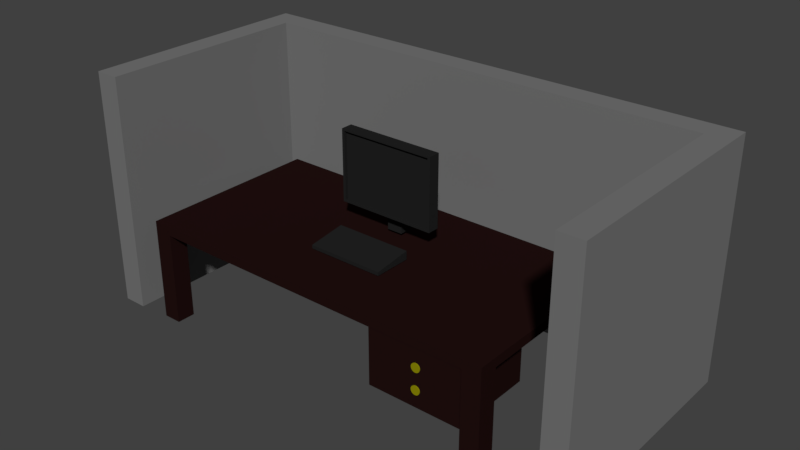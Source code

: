 # Source: Workbench.blend  (saved by Blender 2.79.0; exported with 4.5.12 LTS)
import bpy
from mathutils import Matrix  # noqa: F401  (used for matrix-valued properties, if any)

bpy.ops.wm.read_factory_settings(use_empty=True)
scene = bpy.context.scene
scene.name = 'Scene'

# ---- collections
col_collection_1 = bpy.data.collections.new('Collection 1'); scene.collection.children.link(col_collection_1)

# ---- materials (node trees are filled in below, after node groups)
mat_dark_gray = bpy.data.materials.new('Dark Gray')
mat_dark_gray.alpha_threshold = 0.0
mat_dark_gray.use_transparent_shadow = False
mat_dark_gray.diffuse_color = (0.01599, 0.01599, 0.01599, 1.0)
mat_dark_gray.roughness = 0.5
mat_office_gray = bpy.data.materials.new('Office Gray')
mat_office_gray.alpha_threshold = 0.0
mat_office_gray.use_transparent_shadow = False
mat_office_gray.diffuse_color = (0.1789, 0.1789, 0.1789, 1.0)
mat_office_gray.roughness = 0.5
mat_golden = bpy.data.materials.new('Golden')
mat_golden.alpha_threshold = 0.0
mat_golden.use_transparent_shadow = False
mat_golden.diffuse_color = (0.2668, 0.2492, 0.001787, 1.0)
mat_golden.roughness = 0.5
mat_wood = bpy.data.materials.new('Wood')
mat_wood.alpha_threshold = 0.0
mat_wood.use_transparent_shadow = False
mat_wood.diffuse_color = (0.01599, 0.005662, 0.005289, 1.0)
mat_wood.roughness = 0.5
mat_wood.line_color = (0.0, 0.0, 0.0, 1.0)

# ---- material node trees

# ---- world
world_world = bpy.data.worlds.new('World'); scene.world = world_world
world_world.color = (0.05088, 0.05088, 0.05088)
world_world.use_sun_shadow = False
world_world.sun_shadow_jitter_overblur = 0.0
world_world.cycles.sampling_method = 'MANUAL'

# ---- meshes
me_cube_009 = bpy.data.meshes.new('Cube.009')
me_cube_009.from_pydata([(-1.0, -1.0, -1.0), (-1.0, -1.0, 1.0), (-1.0, 1.0, -1.0), (-1.0, 1.0, 1.0), (1.0, -1.0, -1.0), (1.0, -1.0, 1.0), (1.0, 1.0, -1.0), (1.0, 1.0, 1.0), (-0.1486, 1.077, -0.9139), (-0.1486, 1.077, -0.476), (-0.1486, 3.692, -0.9139), (-0.1486, 2.38, -0.6904), (0.167, 1.077, -0.9139), (0.167, 1.077, -0.476), (0.167, 3.692, -0.9139), (0.167, 2.38, -0.6904), (-0.1486, 3.692, -1.544), (-0.1486, 1.077, -1.544), (0.167, 3.692, -1.544), (0.167, 1.077, -1.544), (-0.9473, -1.0, -0.9473), (-0.9473, -1.0, 0.9473), (0.9473, -1.0, 0.9473), (0.9473, -1.0, -0.9473), (-0.9473, -0.498, -0.9473), (-0.9473, -0.498, 0.9473), (0.9473, -0.498, 0.9473), (0.9473, -0.498, -0.9473), (-0.7679, -10.11, -1.628), (-0.7679, -10.11, -1.53), (-0.7679, -3.825, -1.628), (-0.7679, -3.825, -1.393), (0.7784, -10.11, -1.628), (0.7784, -10.11, -1.53), (0.7784, -3.825, -1.628), (0.7784, -3.825, -1.393)], [], [(0, 1, 3, 2), (2, 3, 7, 6), (6, 7, 5, 4), (5, 1, 21, 22), (2, 6, 4, 0), (7, 3, 1, 5), (8, 9, 11, 10), (10, 11, 15, 14), (14, 15, 13, 12), (12, 13, 9, 8), (14, 12, 19, 18), (15, 11, 9, 13), (16, 18, 19, 17), (12, 8, 17, 19), (10, 14, 18, 16), (8, 10, 16, 17), (22, 21, 25, 26), (4, 5, 22, 23), (1, 0, 20, 21), (0, 4, 23, 20), (27, 26, 25, 24), (23, 22, 26, 27), (20, 23, 27, 24), (21, 20, 24, 25), (28, 29, 31, 30), (30, 31, 35, 34), (34, 35, 33, 32), (32, 33, 29, 28), (30, 34, 32, 28), (35, 31, 29, 33)])
me_cube_009.materials.append(mat_dark_gray)
me_cube_009.use_remesh_preserve_volume = False
me_cube_009.use_remesh_preserve_attributes = False
me_cube_009.use_mirror_vertex_groups = False
me_cube_009.update()
me_cube_007 = bpy.data.meshes.new('Cube.007')
me_cube_007.from_pydata([(-1.0, -1.0, -1.0), (-1.0, -1.0, 1.0), (-1.0, 1.0, -1.0), (-1.0, 1.0, 1.0), (1.0, -1.0, -1.0), (1.0, -1.0, 1.0), (1.0, 1.0, -1.0), (1.0, 1.0, 1.0), (-1.0, 0.8, -1.0), (-1.0, 0.8, 1.0), (1.0, 0.8, -1.0), (1.0, 0.8, 1.0), (-41.87, 0.8, 1.0), (-41.87, 1.0, 1.0), (-41.87, 1.0, -1.0), (-41.87, 0.8, -1.0), (-39.83, 0.8, -1.0), (-39.83, 1.0, -1.0), (-39.83, 0.8, 1.0), (-39.83, 1.0, 1.0), (-41.87, -0.9994, 1.0), (-41.87, -0.9994, -1.0), (-39.83, -0.9994, -1.0), (-39.83, -0.9994, 1.0)], [], [(17, 16, 15, 14), (2, 3, 7, 6), (10, 11, 5, 4), (4, 5, 1, 0), (8, 10, 4, 0), (11, 9, 1, 5), (7, 3, 9, 11), (2, 6, 10, 8), (6, 7, 11, 10), (0, 1, 9, 8), (15, 12, 13, 14), (12, 15, 21, 20), (18, 19, 13, 12), (19, 17, 14, 13), (3, 2, 17, 19), (9, 3, 19, 18), (8, 9, 18, 16), (2, 8, 16, 17), (22, 23, 20, 21), (16, 18, 23, 22), (18, 12, 20, 23), (15, 16, 22, 21)])
me_cube_007.materials.append(mat_office_gray)
me_cube_007.use_remesh_preserve_volume = False
me_cube_007.use_remesh_preserve_attributes = False
me_cube_007.use_mirror_vertex_groups = False
me_cube_007.update()
me_cylinder = bpy.data.meshes.new('Cylinder')
me_cylinder.from_pydata([(0.0, 1.0, -1.0), (0.0, 1.0, 1.0), (0.1951, 0.9808, -1.0), (0.1951, 0.9808, 1.0), (0.3827, 0.9239, -1.0), (0.3827, 0.9239, 1.0), (0.5556, 0.8315, -1.0), (0.5556, 0.8315, 1.0), (0.7071, 0.7071, -1.0), (0.7071, 0.7071, 1.0), (0.8315, 0.5556, -1.0), (0.8315, 0.5556, 1.0), (0.9239, 0.3827, -1.0), (0.9239, 0.3827, 1.0), (0.9808, 0.1951, -1.0), (0.9808, 0.1951, 1.0), (1.0, 7.55e-08, -1.0), (1.0, 7.55e-08, 1.0), (0.9808, -0.1951, -1.0), (0.9808, -0.1951, 1.0), (0.9239, -0.3827, -1.0), (0.9239, -0.3827, 1.0), (0.8315, -0.5556, -1.0), (0.8315, -0.5556, 1.0), (0.7071, -0.7071, -1.0), (0.7071, -0.7071, 1.0), (0.5556, -0.8315, -1.0), (0.5556, -0.8315, 1.0), (0.3827, -0.9239, -1.0), (0.3827, -0.9239, 1.0), (0.1951, -0.9808, -1.0), (0.1951, -0.9808, 1.0), (-3.258e-07, -1.0, -1.0), (-3.258e-07, -1.0, 1.0), (-0.1951, -0.9808, -1.0), (-0.1951, -0.9808, 1.0), (-0.3827, -0.9239, -1.0), (-0.3827, -0.9239, 1.0), (-0.5556, -0.8315, -1.0), (-0.5556, -0.8315, 1.0), (-0.7071, -0.7071, -1.0), (-0.7071, -0.7071, 1.0), (-0.8315, -0.5556, -1.0), (-0.8315, -0.5556, 1.0), (-0.9239, -0.3827, -1.0), (-0.9239, -0.3827, 1.0), (-0.9808, -0.1951, -1.0), (-0.9808, -0.1951, 1.0), (-1.0, 9.656e-07, -1.0), (-1.0, 9.656e-07, 1.0), (-0.9808, 0.1951, -1.0), (-0.9808, 0.1951, 1.0), (-0.9239, 0.3827, -1.0), (-0.9239, 0.3827, 1.0), (-0.8315, 0.5556, -1.0), (-0.8315, 0.5556, 1.0), (-0.7071, 0.7071, -1.0), (-0.7071, 0.7071, 1.0), (-0.5556, 0.8315, -1.0), (-0.5556, 0.8315, 1.0), (-0.3827, 0.9239, -1.0), (-0.3827, 0.9239, 1.0), (-0.1951, 0.9808, -1.0), (-0.1951, 0.9808, 1.0)], [], [(0, 1, 3, 2), (2, 3, 5, 4), (4, 5, 7, 6), (6, 7, 9, 8), (8, 9, 11, 10), (10, 11, 13, 12), (12, 13, 15, 14), (14, 15, 17, 16), (16, 17, 19, 18), (18, 19, 21, 20), (20, 21, 23, 22), (22, 23, 25, 24), (24, 25, 27, 26), (26, 27, 29, 28), (28, 29, 31, 30), (30, 31, 33, 32), (32, 33, 35, 34), (34, 35, 37, 36), (36, 37, 39, 38), (38, 39, 41, 40), (40, 41, 43, 42), (42, 43, 45, 44), (44, 45, 47, 46), (46, 47, 49, 48), (48, 49, 51, 50), (50, 51, 53, 52), (52, 53, 55, 54), (54, 55, 57, 56), (56, 57, 59, 58), (58, 59, 61, 60), (3, 1, 63, 61, 59, 57, 55, 53, 51, 49, 47, 45, 43, 41, 39, 37, 35, 33, 31, 29, 27, 25, 23, 21, 19, 17, 15, 13, 11, 9, 7, 5), (60, 61, 63, 62), (62, 63, 1, 0), (0, 2, 4, 6, 8, 10, 12, 14, 16, 18, 20, 22, 24, 26, 28, 30, 32, 34, 36, 38, 40, 42, 44, 46, 48, 50, 52, 54, 56, 58, 60, 62)])
me_cylinder.materials.append(mat_golden)
me_cylinder.use_remesh_preserve_volume = False
me_cylinder.use_remesh_preserve_attributes = False
me_cylinder.use_mirror_vertex_groups = False
me_cylinder.update()
me_cube_006 = bpy.data.meshes.new('Cube.006')
me_cube_006.from_pydata([(-1.0, -1.0, -1.0), (-1.0, -1.0, 1.0), (-1.0, 1.0, -1.0), (-1.0, 1.0, 1.0), (1.0, -1.0, -1.0), (1.0, -1.0, 1.0), (1.0, 1.0, -1.0), (1.0, 1.0, 1.0), (-6.672, 1.007, -2.316), (-6.672, 1.007, 0.9925), (-6.672, 0.5575, -2.316), (-6.672, 0.5575, 0.9925), (-6.268, 1.007, -2.316), (-6.268, 1.007, 0.9925), (-6.268, 0.5575, -2.316), (-6.268, 0.5575, 0.9925), (-6.672, 1.007, 0.9925), (-6.672, 1.007, 1.323), (-6.672, -3.486, 0.9925), (-6.672, -3.486, 1.323), (1.415, 1.007, 0.9925), (1.415, 1.007, 1.323), (1.415, -3.486, 0.9925), (1.415, -3.486, 1.323), (-6.672, -3.037, -2.316), (-6.672, -3.037, 0.9925), (-6.672, -3.486, -2.316), (-6.672, -3.486, 0.9925), (-6.268, -3.037, -2.316), (-6.268, -3.037, 0.9925), (-6.268, -3.486, -2.316), (-6.268, -3.486, 0.9925), (1.011, 1.007, -2.316), (1.011, 1.007, 0.9925), (1.011, 0.5575, -2.316), (1.011, 0.5575, 0.9925), (1.415, 1.007, -2.316), (1.415, 1.007, 0.9925), (1.415, 0.5575, -2.316), (1.415, 0.5575, 0.9925), (1.011, -3.037, -2.316), (1.011, -3.037, 0.9925), (1.011, -3.486, -2.316), (1.011, -3.486, 0.9925), (1.415, -3.037, -2.316), (1.415, -3.037, 0.9925), (1.415, -3.486, -2.316), (1.415, -3.486, 0.9925)], [], [(0, 1, 3, 2), (2, 3, 7, 6), (6, 7, 5, 4), (4, 5, 1, 0), (2, 6, 4, 0), (7, 3, 1, 5), (8, 9, 11, 10), (10, 11, 15, 14), (14, 15, 13, 12), (12, 13, 9, 8), (10, 14, 12, 8), (15, 11, 9, 13), (16, 17, 19, 18), (18, 19, 23, 22), (22, 23, 21, 20), (20, 21, 17, 16), (18, 22, 20, 16), (23, 19, 17, 21), (24, 25, 27, 26), (26, 27, 31, 30), (30, 31, 29, 28), (28, 29, 25, 24), (26, 30, 28, 24), (31, 27, 25, 29), (32, 33, 35, 34), (34, 35, 39, 38), (38, 39, 37, 36), (36, 37, 33, 32), (34, 38, 36, 32), (39, 35, 33, 37), (40, 41, 43, 42), (42, 43, 47, 46), (46, 47, 45, 44), (44, 45, 41, 40), (42, 46, 44, 40), (47, 43, 41, 45)])
me_cube_006.materials.append(mat_wood)
me_cube_006.use_remesh_preserve_volume = False
me_cube_006.use_remesh_preserve_attributes = False
me_cube_006.use_mirror_vertex_groups = False
me_cube_006.update()
me_cylinder_001 = bpy.data.meshes.new('Cylinder.001')
me_cylinder_001.from_pydata([(0.0, 1.0, -1.0), (0.0, 1.0, 1.0), (0.1951, 0.9808, -1.0), (0.1951, 0.9808, 1.0), (0.3827, 0.9239, -1.0), (0.3827, 0.9239, 1.0), (0.5556, 0.8315, -1.0), (0.5556, 0.8315, 1.0), (0.7071, 0.7071, -1.0), (0.7071, 0.7071, 1.0), (0.8315, 0.5556, -1.0), (0.8315, 0.5556, 1.0), (0.9239, 0.3827, -1.0), (0.9239, 0.3827, 1.0), (0.9808, 0.1951, -1.0), (0.9808, 0.1951, 1.0), (1.0, 7.55e-08, -1.0), (1.0, 7.55e-08, 1.0), (0.9808, -0.1951, -1.0), (0.9808, -0.1951, 1.0), (0.9239, -0.3827, -1.0), (0.9239, -0.3827, 1.0), (0.8315, -0.5556, -1.0), (0.8315, -0.5556, 1.0), (0.7071, -0.7071, -1.0), (0.7071, -0.7071, 1.0), (0.5556, -0.8315, -1.0), (0.5556, -0.8315, 1.0), (0.3827, -0.9239, -1.0), (0.3827, -0.9239, 1.0), (0.1951, -0.9808, -1.0), (0.1951, -0.9808, 1.0), (-3.258e-07, -1.0, -1.0), (-3.258e-07, -1.0, 1.0), (-0.1951, -0.9808, -1.0), (-0.1951, -0.9808, 1.0), (-0.3827, -0.9239, -1.0), (-0.3827, -0.9239, 1.0), (-0.5556, -0.8315, -1.0), (-0.5556, -0.8315, 1.0), (-0.7071, -0.7071, -1.0), (-0.7071, -0.7071, 1.0), (-0.8315, -0.5556, -1.0), (-0.8315, -0.5556, 1.0), (-0.9239, -0.3827, -1.0), (-0.9239, -0.3827, 1.0), (-0.9808, -0.1951, -1.0), (-0.9808, -0.1951, 1.0), (-1.0, 9.656e-07, -1.0), (-1.0, 9.656e-07, 1.0), (-0.9808, 0.1951, -1.0), (-0.9808, 0.1951, 1.0), (-0.9239, 0.3827, -1.0), (-0.9239, 0.3827, 1.0), (-0.8315, 0.5556, -1.0), (-0.8315, 0.5556, 1.0), (-0.7071, 0.7071, -1.0), (-0.7071, 0.7071, 1.0), (-0.5556, 0.8315, -1.0), (-0.5556, 0.8315, 1.0), (-0.3827, 0.9239, -1.0), (-0.3827, 0.9239, 1.0), (-0.1951, 0.9808, -1.0), (-0.1951, 0.9808, 1.0)], [], [(0, 1, 3, 2), (2, 3, 5, 4), (4, 5, 7, 6), (6, 7, 9, 8), (8, 9, 11, 10), (10, 11, 13, 12), (12, 13, 15, 14), (14, 15, 17, 16), (16, 17, 19, 18), (18, 19, 21, 20), (20, 21, 23, 22), (22, 23, 25, 24), (24, 25, 27, 26), (26, 27, 29, 28), (28, 29, 31, 30), (30, 31, 33, 32), (32, 33, 35, 34), (34, 35, 37, 36), (36, 37, 39, 38), (38, 39, 41, 40), (40, 41, 43, 42), (42, 43, 45, 44), (44, 45, 47, 46), (46, 47, 49, 48), (48, 49, 51, 50), (50, 51, 53, 52), (52, 53, 55, 54), (54, 55, 57, 56), (56, 57, 59, 58), (58, 59, 61, 60), (3, 1, 63, 61, 59, 57, 55, 53, 51, 49, 47, 45, 43, 41, 39, 37, 35, 33, 31, 29, 27, 25, 23, 21, 19, 17, 15, 13, 11, 9, 7, 5), (60, 61, 63, 62), (62, 63, 1, 0), (0, 2, 4, 6, 8, 10, 12, 14, 16, 18, 20, 22, 24, 26, 28, 30, 32, 34, 36, 38, 40, 42, 44, 46, 48, 50, 52, 54, 56, 58, 60, 62)])
me_cylinder_001.materials.append(mat_golden)
me_cylinder_001.use_remesh_preserve_volume = False
me_cylinder_001.use_remesh_preserve_attributes = False
me_cylinder_001.use_mirror_vertex_groups = False
me_cylinder_001.update()

# ---- objects
ob_pc = bpy.data.objects.new('PC', me_cube_009)
ob_snappoint4 = bpy.data.objects.new('SnapPoint4', None)
ob_snappoint3 = bpy.data.objects.new('SnapPoint3', None)
ob_snappoint2 = bpy.data.objects.new('SnapPoint2', None)
ob_snappoint1 = bpy.data.objects.new('SnapPoint1', None)
ob_separator = bpy.data.objects.new('Separator', me_cube_007)
ob_handle = bpy.data.objects.new('Handle', me_cylinder)
ob_desk = bpy.data.objects.new('Desk', me_cube_006)
ob_handle_001 = bpy.data.objects.new('Handle.001', me_cylinder_001)

# ---- transforms, parenting, visibility, modifiers, constraints
ob_pc.location = (0.2925, -0.008198, 1.375)
ob_pc.scale = (0.4189, 0.05057, 0.3019)
ob_pc.lineart.crease_threshold = 0.0
ob_snappoint4.location = (-1.756, -0.9985, 0.01091)
ob_snappoint4.empty_image_offset = (0.0, 0.0)
ob_snappoint4.lineart.crease_threshold = 0.0
ob_snappoint3.location = (-1.756, 1.001, 0.01091)
ob_snappoint3.empty_image_offset = (0.0, 0.0)
ob_snappoint3.lineart.crease_threshold = 0.0
ob_snappoint2.location = (2.531, 1.001, 0.01091)
ob_snappoint2.empty_image_offset = (0.0, 0.0)
ob_snappoint2.lineart.crease_threshold = 0.0
ob_snappoint1.location = (2.531, -0.9991, 0.01091)
ob_snappoint1.empty_image_offset = (0.0, 0.0)
ob_snappoint1.lineart.crease_threshold = 0.0
ob_separator.location = (2.431, 0.0008749, 1.011)
ob_separator.scale = (0.1, 1.0, 1.0)
ob_separator.lineart.crease_threshold = 0.0
ob_handle.location = (1.33, -0.9721, 0.648)
ob_handle.rotation_euler = (1.571, -0.0, 0.0)
ob_handle.scale = (0.0369, 0.0369, 0.00369)
ob_handle.lineart.crease_threshold = 0.0
ob_desk.location = (1.305, -0.6161, 0.5617)
ob_desk.scale = (0.3892, -0.3503, 0.2378)
ob_desk.lineart.crease_threshold = 0.0
ob_handle_001.location = (1.33, -0.9721, 0.4686)
ob_handle_001.rotation_euler = (1.571, -0.0, 0.0)
ob_handle_001.scale = (0.0369, 0.0369, 0.00369)
ob_handle_001.lineart.crease_threshold = 0.0

# ---- collection membership
col_collection_1.objects.link(ob_pc)
col_collection_1.objects.link(ob_snappoint4)
col_collection_1.objects.link(ob_snappoint3)
col_collection_1.objects.link(ob_snappoint2)
col_collection_1.objects.link(ob_snappoint1)
col_collection_1.objects.link(ob_separator)
col_collection_1.objects.link(ob_handle)
col_collection_1.objects.link(ob_desk)
col_collection_1.objects.link(ob_handle_001)

# ---- scene / render settings (as saved in the file)
scene.frame_start = 1; scene.frame_end = 250; scene.frame_set(1)
scene.render.engine = 'BLENDER_EEVEE_NEXT'
scene.render.resolution_percentage = 50
scene.render.dither_intensity = 0.0
scene.cycles.use_denoising = False
scene.cycles.samples = 128
scene.cycles.sampling_pattern = 'TABULATED_SOBOL'
scene.cycles.use_adaptive_sampling = False
scene.cycles.use_light_tree = False
scene.cycles.blur_glossy = 0.0
scene.cycles.sample_clamp_indirect = 0.0
scene.view_settings.view_transform = 'Standard'
bpy.context.view_layer.update()

# ---- added for rendering (the .blend has no active camera and no usable light): camera, sun
cam_auto = bpy.data.cameras.new('AutoCamera')
cam_auto.lens = 50.0
cam_auto.sensor_width = 36.0
cam_auto.clip_end = 1000.0
ob_auto_camera = bpy.data.objects.new('AutoCamera', cam_auto)
scene.collection.objects.link(ob_auto_camera)
ob_auto_camera.location = (5.13939, -5.70146, 4.81247)
ob_auto_camera.rotation_euler = (1.09748, -7.21219e-08, 0.694738)
scene.camera = ob_auto_camera
light_auto_sun = bpy.data.lights.new('AutoSun', 'SUN')
light_auto_sun.energy = 3.0
light_auto_sun.angle = 0.0523599
ob_auto_sun = bpy.data.objects.new('AutoSun', light_auto_sun)
scene.collection.objects.link(ob_auto_sun)
ob_auto_sun.rotation_euler = (0.872665, 0.174533, 0.523599)
bpy.context.view_layer.update()
